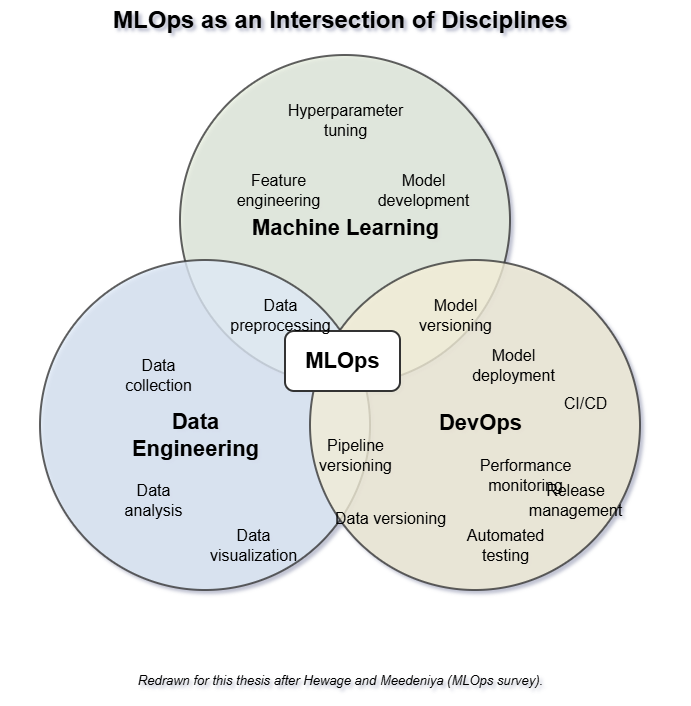

The diagram above was exported from draw.io. Its source (the exported page's mxGraphModel, read from the mxfile embedded in the PNG):
<mxGraphModel dx="1654" dy="878" grid="1" gridSize="10" guides="1" tooltips="1" connect="1" arrows="1" fold="1" page="1" pageScale="1" pageWidth="850" pageHeight="1100" math="0" shadow="0">
  <root>
    <mxCell id="0" />
    <mxCell id="1" parent="0" />
    <mxCell id="FIDbKTC2ptduAvi0Gaw4-1" parent="1" style="text;html=1;strokeColor=none;fillColor=none;fontSize=24;fontStyle=1;fontFamily=Helvetica;align=center;verticalAlign=middle;" value="MLOps as an Intersection of Disciplines" vertex="1">
      <mxGeometry height="40" width="680" x="210" y="25" as="geometry" />
    </mxCell>
    <mxCell id="FIDbKTC2ptduAvi0Gaw4-2" parent="1" style="ellipse;whiteSpace=wrap;html=1;aspect=fixed;fillColor=#e8f0df;strokeColor=#333333;strokeWidth=2;opacity=78;" value="" vertex="1">
      <mxGeometry height="330" width="330" x="390" y="80" as="geometry" />
    </mxCell>
    <mxCell id="FIDbKTC2ptduAvi0Gaw4-3" parent="1" style="ellipse;whiteSpace=wrap;html=1;aspect=fixed;fillColor=#dfeaf7;strokeColor=#333333;strokeWidth=2;opacity=78;" value="" vertex="1">
      <mxGeometry height="330" width="330" x="250" y="285" as="geometry" />
    </mxCell>
    <mxCell id="FIDbKTC2ptduAvi0Gaw4-4" parent="1" style="ellipse;whiteSpace=wrap;html=1;aspect=fixed;fillColor=#f4efd8;strokeColor=#333333;strokeWidth=2;opacity=78;" value="" vertex="1">
      <mxGeometry height="330" width="330" x="520" y="285" as="geometry" />
    </mxCell>
    <mxCell id="FIDbKTC2ptduAvi0Gaw4-5" parent="1" style="text;html=1;strokeColor=none;fillColor=none;fontSize=22;fontStyle=1;fontFamily=Helvetica;align=center;verticalAlign=middle;" value="Machine Learning" vertex="1">
      <mxGeometry height="35" width="250" x="430" y="235" as="geometry" />
    </mxCell>
    <mxCell id="FIDbKTC2ptduAvi0Gaw4-6" parent="1" style="text;html=1;strokeColor=none;fillColor=none;fontSize=22;fontStyle=1;fontFamily=Helvetica;align=center;verticalAlign=middle;" value="Data&lt;br&gt;Engineering" vertex="1">
      <mxGeometry height="60" width="210" x="300" y="430" as="geometry" />
    </mxCell>
    <mxCell id="FIDbKTC2ptduAvi0Gaw4-7" parent="1" style="text;html=1;strokeColor=none;fillColor=none;fontSize=22;fontStyle=1;fontFamily=Helvetica;align=center;verticalAlign=middle;" value="DevOps" vertex="1">
      <mxGeometry height="35" width="180" x="600" y="430" as="geometry" />
    </mxCell>
    <mxCell id="FIDbKTC2ptduAvi0Gaw4-8" parent="1" style="rounded=1;whiteSpace=wrap;html=1;fillColor=#ffffff;strokeColor=#333333;strokeWidth=2;fontSize=22;fontStyle=1;fontFamily=Helvetica;align=center;verticalAlign=middle;" value="MLOps" vertex="1">
      <mxGeometry height="60" width="115" x="495" y="356" as="geometry" />
    </mxCell>
    <mxCell id="FIDbKTC2ptduAvi0Gaw4-9" parent="1" style="text;html=1;strokeColor=none;fillColor=none;fontSize=16;fontFamily=Helvetica;align=center;verticalAlign=middle;" value="Hyperparameter&lt;br&gt;tuning" vertex="1">
      <mxGeometry height="50" width="170" x="470" y="120" as="geometry" />
    </mxCell>
    <mxCell id="FIDbKTC2ptduAvi0Gaw4-10" parent="1" style="text;html=1;strokeColor=none;fillColor=none;fontSize=16;fontFamily=Helvetica;align=center;verticalAlign=middle;" value="Feature&lt;br&gt;engineering" vertex="1">
      <mxGeometry height="50" width="145" x="415" y="190" as="geometry" />
    </mxCell>
    <mxCell id="FIDbKTC2ptduAvi0Gaw4-11" parent="1" style="text;html=1;strokeColor=none;fillColor=none;fontSize=16;fontFamily=Helvetica;align=center;verticalAlign=middle;" value="Model&lt;br&gt;development" vertex="1">
      <mxGeometry height="50" width="145" x="560" y="190" as="geometry" />
    </mxCell>
    <mxCell id="FIDbKTC2ptduAvi0Gaw4-12" parent="1" style="text;html=1;strokeColor=none;fillColor=none;fontSize=16;fontFamily=Helvetica;align=center;verticalAlign=middle;" value="Data&lt;br&gt;collection" vertex="1">
      <mxGeometry height="50" width="145" x="295" y="375" as="geometry" />
    </mxCell>
    <mxCell id="FIDbKTC2ptduAvi0Gaw4-13" parent="1" style="text;html=1;strokeColor=none;fillColor=none;fontSize=16;fontFamily=Helvetica;align=center;verticalAlign=middle;" value="Data&lt;br&gt;analysis" vertex="1">
      <mxGeometry height="50" width="125" x="300" y="500" as="geometry" />
    </mxCell>
    <mxCell id="FIDbKTC2ptduAvi0Gaw4-14" parent="1" style="text;html=1;strokeColor=none;fillColor=none;fontSize=16;fontFamily=Helvetica;align=center;verticalAlign=middle;" value="Data&lt;br&gt;visualization" vertex="1">
      <mxGeometry height="50" width="145" x="390" y="545" as="geometry" />
    </mxCell>
    <mxCell id="FIDbKTC2ptduAvi0Gaw4-15" parent="1" style="text;html=1;strokeColor=none;fillColor=none;fontSize=16;fontFamily=Helvetica;align=center;verticalAlign=middle;" value="Data&lt;br&gt;preprocessing" vertex="1">
      <mxGeometry height="50" width="140" x="420" y="315" as="geometry" />
    </mxCell>
    <mxCell id="FIDbKTC2ptduAvi0Gaw4-16" parent="1" style="text;html=1;strokeColor=none;fillColor=none;fontSize=16;fontFamily=Helvetica;align=center;verticalAlign=middle;" value="Model&lt;br&gt;versioning" vertex="1">
      <mxGeometry height="50" width="150" x="590" y="315" as="geometry" />
    </mxCell>
    <mxCell id="FIDbKTC2ptduAvi0Gaw4-17" parent="1" style="text;html=1;strokeColor=none;fillColor=none;fontSize=16;fontFamily=Helvetica;align=center;verticalAlign=middle;" value="Model&lt;br&gt;deployment" vertex="1">
      <mxGeometry height="50" width="145" x="650" y="365" as="geometry" />
    </mxCell>
    <mxCell id="FIDbKTC2ptduAvi0Gaw4-18" parent="1" style="text;html=1;strokeColor=none;fillColor=none;fontSize=16;fontFamily=Helvetica;align=center;verticalAlign=middle;" value="Performance&lt;br&gt;monitoring" vertex="1">
      <mxGeometry height="50" width="160" x="655" y="475" as="geometry" />
    </mxCell>
    <mxCell id="FIDbKTC2ptduAvi0Gaw4-19" parent="1" style="text;html=1;strokeColor=none;fillColor=none;fontSize=16;fontFamily=Helvetica;align=center;verticalAlign=middle;" value="CI/CD" vertex="1">
      <mxGeometry height="35" width="90" x="750" y="410" as="geometry" />
    </mxCell>
    <mxCell id="FIDbKTC2ptduAvi0Gaw4-20" parent="1" style="text;html=1;strokeColor=none;fillColor=none;fontSize=16;fontFamily=Helvetica;align=center;verticalAlign=middle;" value="Automated&lt;br&gt;testing" vertex="1">
      <mxGeometry height="50" width="140" x="645" y="545" as="geometry" />
    </mxCell>
    <mxCell id="FIDbKTC2ptduAvi0Gaw4-21" parent="1" style="text;html=1;strokeColor=none;fillColor=none;fontSize=16;fontFamily=Helvetica;align=center;verticalAlign=middle;" value="Release&lt;br&gt;management" vertex="1">
      <mxGeometry height="50" width="130" x="720" y="500" as="geometry" />
    </mxCell>
    <mxCell id="FIDbKTC2ptduAvi0Gaw4-22" parent="1" style="text;html=1;strokeColor=none;fillColor=none;fontSize=16;fontFamily=Helvetica;align=center;verticalAlign=middle;" value="Pipeline&lt;br&gt;versioning" vertex="1">
      <mxGeometry height="50" width="130" x="500" y="455" as="geometry" />
    </mxCell>
    <mxCell id="FIDbKTC2ptduAvi0Gaw4-23" parent="1" style="text;html=1;strokeColor=none;fillColor=none;fontSize=16;fontFamily=Helvetica;align=center;verticalAlign=middle;" value="Data versioning" vertex="1">
      <mxGeometry height="35" width="160" x="520" y="525" as="geometry" />
    </mxCell>
    <mxCell id="FIDbKTC2ptduAvi0Gaw4-24" parent="1" style="text;html=1;strokeColor=none;fillColor=none;fontSize=13;fontFamily=Helvetica;fontStyle=2;align=center;verticalAlign=middle;" value="Redrawn for this thesis after Hewage and Meedeniya (MLOps survey)." vertex="1">
      <mxGeometry height="30" width="640" x="230" y="690" as="geometry" />
    </mxCell>
  </root>
</mxGraphModel>